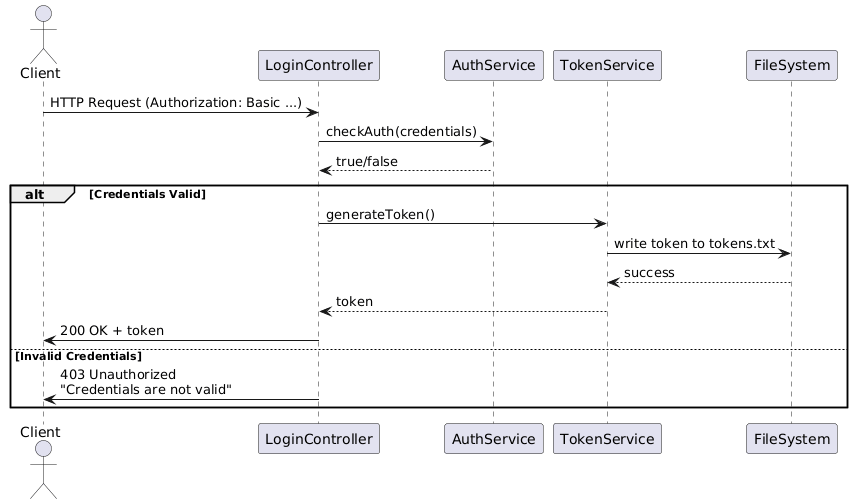

The diagram above was rendered by PlantUML. Its source (embedded in the PNG):
@startuml
actor Client

Client -> LoginController : HTTP Request (Authorization: Basic ...)
LoginController -> AuthService : checkAuth(credentials)
AuthService --> LoginController : true/false

alt Credentials Valid
    LoginController -> TokenService : generateToken()
    TokenService -> FileSystem : write token to tokens.txt
    FileSystem --> TokenService : success
    TokenService --> LoginController : token
    LoginController -> Client : 200 OK + token
else Invalid Credentials
    LoginController -> Client : 403 Unauthorized\n"Credentials are not valid"
end
@enduml